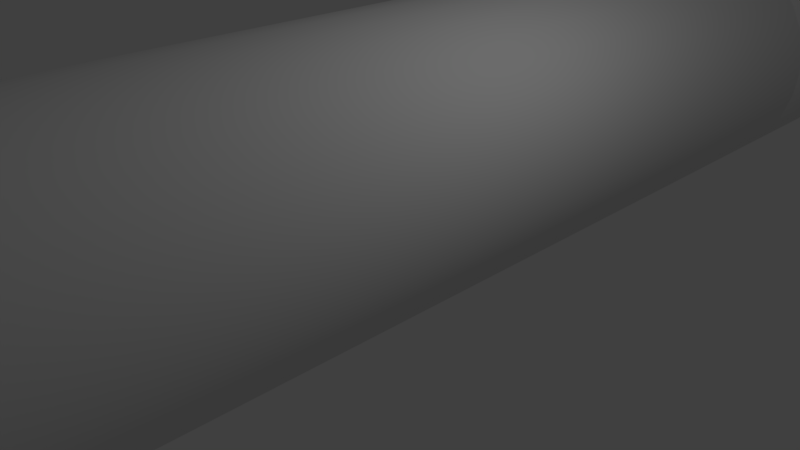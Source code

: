 # Source: cylindre.blend  (saved by Blender 2.79.0; exported with 4.5.12 LTS)
import bpy
from mathutils import Matrix  # noqa: F401  (used for matrix-valued properties, if any)

bpy.ops.wm.read_factory_settings(use_empty=True)
scene = bpy.context.scene
scene.name = 'Scene'

# ---- collections
col_collection_1 = bpy.data.collections.new('Collection 1'); scene.collection.children.link(col_collection_1)

# ---- materials (node trees are filled in below, after node groups)
mat_verre = bpy.data.materials.new('Verre')
mat_verre.alpha_threshold = 0.0
mat_verre.use_transparent_shadow = False
mat_verre.roughness = 0.5
mat_verre.specular_intensity = 1.0

# ---- material node trees

# ---- world
world_world = bpy.data.worlds.new('World'); scene.world = world_world
world_world.color = (0.05088, 0.05088, 0.05088)
world_world.use_sun_shadow = False
world_world.sun_shadow_jitter_overblur = 0.0
world_world.cycles.sampling_method = 'MANUAL'

# ---- cameras
cam_camera = bpy.data.cameras.new('Camera')
cam_camera.clip_end = 100.0
cam_camera.lens = 35.0
cam_camera.sensor_width = 32.0
cam_camera.sensor_height = 18.0
cam_camera.ortho_scale = 7.314
cam_camera.dof.focus_distance = 0.0
cam_camera.dof.aperture_fstop = 128.0

# ---- lights
light_lamp = bpy.data.lights.new('Lamp', 'POINT')
light_lamp.transmission_factor = 0.0
light_lamp.cutoff_distance = 30.0
light_lamp.energy = 100.0
light_lamp.shadow_buffer_clip_start = 1.001
light_lamp.shadow_soft_size = 0.1
light_lamp.shadow_maximum_resolution = 0.006
light_lamp.use_absolute_resolution = True

# ---- meshes
me_cylinder = bpy.data.meshes.new('Cylinder')
me_cylinder.from_pydata([(-4.146e-05, 1.028, -0.9464), (-4.134e-05, 1.028, 0.0), (0.195, 1.009, -0.9464), (0.195, 1.009, 0.0), (0.3826, 0.9517, -0.9464), (0.3826, 0.9517, 0.0), (0.5555, 0.8593, -0.9464), (0.5555, 0.8593, 0.0), (0.7071, 0.735, -0.9464), (0.7071, 0.735, 0.0), (0.8314, 0.5834, -0.9464), (0.8314, 0.5834, 0.0), (0.9238, 0.4105, -0.9464), (0.9238, 0.4105, 0.0), (0.9807, 0.2229, -0.9464), (0.9807, 0.2229, 0.0), (1.0, 0.02784, -0.9464), (1.0, 0.02784, 0.0), (0.9807, -0.1672, -0.9464), (0.9807, -0.1672, 0.0), (0.9238, -0.3548, -0.9464), (0.9238, -0.3548, 0.0), (0.8314, -0.5277, -0.9464), (0.8314, -0.5277, 0.0), (0.7071, -0.6793, -0.9464), (0.7071, -0.6793, 0.0), (0.5555, -0.8036, -0.9464), (0.5555, -0.8036, 0.0), (0.3826, -0.896, -0.9464), (0.3826, -0.896, 0.0), (0.195, -0.9529, -0.9464), (0.195, -0.9529, 0.0), (-4.182e-05, -0.9722, -0.9464), (-4.134e-05, -0.9722, 0.0), (-0.1951, -0.9529, -0.9464), (-0.1951, -0.9529, 0.0), (-0.3827, -0.896, -0.9464), (-0.3827, -0.896, 0.0), (-0.5556, -0.8036, -0.9464), (-0.5556, -0.8036, 0.0), (-0.7071, -0.6793, -0.9464), (-0.7071, -0.6793, 0.0), (-0.8315, -0.5277, -0.9464), (-0.8315, -0.5277, 0.0), (-0.9239, -0.3548, -0.9464), (-0.9239, -0.3548, 0.0), (-0.9808, -0.1672, -0.9464), (-0.9808, -0.1672, 0.0), (-1.0, 0.02785, -0.9464), (-1.0, 0.02784, 0.0), (-0.9808, 0.2229, -0.9464), (-0.9808, 0.2229, 0.0), (-0.9239, 0.4105, -0.9464), (-0.9239, 0.4105, 0.0), (-0.8315, 0.5834, -0.9464), (-0.8315, 0.5834, 0.0), (-0.7071, 0.735, -0.9464), (-0.7071, 0.735, 0.0), (-0.5556, 0.8593, -0.9464), (-0.5556, 0.8593, 0.0), (-0.3827, 0.9517, -0.9464), (-0.3827, 0.9517, 0.0), (-0.1951, 1.009, -0.9464), (-0.1951, 1.009, 0.0), (-4.134e-05, 1.028, 0.0), (0.195, 1.009, 0.0), (0.3826, 0.9517, 0.0), (0.5555, 0.8593, 0.0), (0.7071, 0.735, 0.0), (0.8314, 0.5834, 0.0), (0.9238, 0.4105, 0.0), (0.9807, 0.2229, 0.0), (1.0, 0.02784, 0.0), (0.9807, -0.1672, 0.0), (0.9238, -0.3548, 0.0), (0.8314, -0.5277, 0.0), (0.7071, -0.6793, 0.0), (0.5555, -0.8036, 0.0), (0.3826, -0.896, 0.0), (0.195, -0.9529, 0.0), (-4.134e-05, -0.9722, 0.0), (-0.1951, -0.9529, 0.0), (-0.3827, -0.896, 0.0), (-0.5556, -0.8036, 0.0), (-0.7071, -0.6793, 0.0), (-0.8315, -0.5277, 0.0), (-0.9239, -0.3548, 0.0), (-0.9808, -0.1672, 0.0), (-1.0, 0.02784, 0.0), (-0.9808, 0.2229, 0.0), (-0.9239, 0.4105, 0.0), (-0.8315, 0.5834, 0.0), (-0.7071, 0.735, 0.0), (-0.5556, 0.8593, 0.0), (-0.3827, 0.9517, 0.0), (-0.1951, 1.009, 0.0), (-4.134e-05, 0.9899, 0.0), (0.1877, 0.9714, 0.0), (0.3681, 0.9167, 0.0), (0.5345, 0.8278, 0.0), (0.6803, 0.7081, 0.0), (0.7999, 0.5623, 0.0), (0.8888, 0.396, 0.0), (0.9436, 0.2155, 0.0), (0.962, 0.02784, 0.0), (0.9436, -0.1598, 0.0), (0.8888, -0.3403, 0.0), (0.7999, -0.5067, 0.0), (0.6803, -0.6525, 0.0), (0.5345, -0.7721, 0.0), (0.3681, -0.861, 0.0), (0.1877, -0.9158, 0.0), (-4.134e-05, -0.9342, 0.0), (-0.1877, -0.9158, 0.0), (-0.3682, -0.861, 0.0), (-0.5345, -0.7721, 0.0), (-0.6803, -0.6525, 0.0), (-0.8, -0.5067, 0.0), (-0.8889, -0.3403, 0.0), (-0.9436, -0.1598, 0.0), (-0.9621, 0.02784, 0.0), (-0.9436, 0.2155, 0.0), (-0.8889, 0.396, 0.0), (-0.8, 0.5623, 0.0), (-0.6803, 0.7081, 0.0), (-0.5345, 0.8278, 0.0), (-0.3682, 0.9167, 0.0), (-0.1877, 0.9714, 0.0), (-4.146e-05, 0.9888, -0.9464), (0.1874, 0.9704, -0.9464), (0.3677, 0.9157, -0.9464), (0.5339, 0.8269, -0.9464), (0.6795, 0.7074, -0.9464), (0.799, 0.5617, -0.9464), (0.8878, 0.3956, -0.9464), (0.9425, 0.2153, -0.9464), (0.961, 0.02784, -0.9464), (0.9425, -0.1596, -0.9464), (0.8878, -0.3399, -0.9464), (0.799, -0.5061, -0.9464), (0.6795, -0.6517, -0.9464), (0.5339, -0.7712, -0.9464), (0.3677, -0.86, -0.9464), (0.1874, -0.9147, -0.9464), (-4.17e-05, -0.9332, -0.9464), (-0.1875, -0.9147, -0.9464), (-0.3678, -0.86, -0.9464), (-0.5339, -0.7712, -0.9464), (-0.6796, -0.6517, -0.9464), (-0.7991, -0.5061, -0.9464), (-0.8879, -0.3399, -0.9464), (-0.9426, -0.1596, -0.9464), (-0.961, 0.02785, -0.9464), (-0.9426, 0.2153, -0.9464), (-0.8879, 0.3956, -0.9464), (-0.7991, 0.5617, -0.9464), (-0.6796, 0.7074, -0.9464), (-0.5339, 0.8269, -0.9464), (-0.3678, 0.9157, -0.9464), (-0.1875, 0.9704, -0.9464), (-4.134e-05, 0.9888, 0.0), (0.1874, 0.9704, 0.0), (0.3677, 0.9157, 0.0), (0.5339, 0.8269, 0.0), (0.6795, 0.7074, 0.0), (0.799, 0.5617, 0.0), (0.8878, 0.3956, 0.0), (0.9425, 0.2153, 0.0), (0.961, 0.02784, 0.0), (0.9425, -0.1596, 0.0), (0.8878, -0.3399, 0.0), (0.799, -0.5061, 0.0), (0.6795, -0.6517, 0.0), (0.5339, -0.7712, 0.0), (0.3677, -0.86, 0.0), (0.1874, -0.9147, 0.0), (-4.134e-05, -0.9332, 0.0), (-0.1875, -0.9147, 0.0), (-0.3678, -0.86, 0.0), (-0.5339, -0.7712, 0.0), (-0.6796, -0.6517, 0.0), (-0.7991, -0.5061, 0.0), (-0.8879, -0.3399, 0.0), (-0.9426, -0.1596, 0.0), (-0.961, 0.02784, 0.0), (-0.9426, 0.2153, 0.0), (-0.8879, 0.3956, 0.0), (-0.7991, 0.5617, 0.0), (-0.6796, 0.7074, 0.0), (-0.5339, 0.8269, 0.0), (-0.3678, 0.9157, 0.0), (-0.1875, 0.9704, 0.0)], [], [(0, 1, 3, 2), (2, 3, 5, 4), (4, 5, 7, 6), (6, 7, 9, 8), (8, 9, 11, 10), (10, 11, 13, 12), (12, 13, 15, 14), (14, 15, 17, 16), (16, 17, 19, 18), (18, 19, 21, 20), (20, 21, 23, 22), (22, 23, 25, 24), (24, 25, 27, 26), (26, 27, 29, 28), (28, 29, 31, 30), (30, 31, 33, 32), (32, 33, 35, 34), (34, 35, 37, 36), (36, 37, 39, 38), (38, 39, 41, 40), (40, 41, 43, 42), (42, 43, 45, 44), (44, 45, 47, 46), (46, 47, 49, 48), (48, 49, 51, 50), (50, 51, 53, 52), (52, 53, 55, 54), (54, 55, 57, 56), (56, 57, 59, 58), (58, 59, 61, 60), (60, 61, 63, 62), (62, 63, 1, 0), (21, 19, 73, 74), (39, 37, 82, 83), (57, 55, 91, 92), (13, 11, 69, 70), (31, 29, 78, 79), (49, 47, 87, 88), (5, 3, 65, 66), (23, 21, 74, 75), (41, 39, 83, 84), (59, 57, 92, 93), (15, 13, 70, 71), (33, 31, 79, 80), (51, 49, 88, 89), (7, 5, 66, 67), (25, 23, 75, 76), (43, 41, 84, 85), (61, 59, 93, 94), (17, 15, 71, 72), (35, 33, 80, 81), (53, 51, 89, 90), (9, 7, 67, 68), (27, 25, 76, 77), (45, 43, 85, 86), (63, 61, 94, 95), (19, 17, 72, 73), (37, 35, 81, 82), (55, 53, 90, 91), (11, 9, 68, 69), (29, 27, 77, 78), (47, 45, 86, 87), (3, 1, 64, 65), (1, 63, 95, 64), (65, 64, 96, 97), (92, 91, 123, 124), (79, 78, 110, 111), (66, 65, 97, 98), (93, 92, 124, 125), (80, 79, 111, 112), (67, 66, 98, 99), (94, 93, 125, 126), (81, 80, 112, 113), (68, 67, 99, 100), (95, 94, 126, 127), (82, 81, 113, 114), (69, 68, 100, 101), (64, 95, 127, 96), (83, 82, 114, 115), (70, 69, 101, 102), (84, 83, 115, 116), (71, 70, 102, 103), (85, 84, 116, 117), (72, 71, 103, 104), (86, 85, 117, 118), (73, 72, 104, 105), (87, 86, 118, 119), (74, 73, 105, 106), (88, 87, 119, 120), (75, 74, 106, 107), (89, 88, 120, 121), (76, 75, 107, 108), (90, 89, 121, 122), (77, 76, 108, 109), (91, 90, 122, 123), (78, 77, 109, 110), (10, 12, 134, 133), (28, 30, 143, 142), (46, 48, 152, 151), (2, 4, 130, 129), (20, 22, 139, 138), (38, 40, 148, 147), (56, 58, 157, 156), (12, 14, 135, 134), (30, 32, 144, 143), (48, 50, 153, 152), (4, 6, 131, 130), (22, 24, 140, 139), (40, 42, 149, 148), (58, 60, 158, 157), (14, 16, 136, 135), (32, 34, 145, 144), (50, 52, 154, 153), (6, 8, 132, 131), (24, 26, 141, 140), (42, 44, 150, 149), (60, 62, 159, 158), (16, 18, 137, 136), (34, 36, 146, 145), (52, 54, 155, 154), (8, 10, 133, 132), (26, 28, 142, 141), (44, 46, 151, 150), (0, 2, 129, 128), (62, 0, 128, 159), (18, 20, 138, 137), (36, 38, 147, 146), (54, 56, 156, 155), (134, 135, 167, 166), (148, 149, 181, 180), (135, 136, 168, 167), (149, 150, 182, 181), (136, 137, 169, 168), (150, 151, 183, 182), (137, 138, 170, 169), (151, 152, 184, 183), (138, 139, 171, 170), (152, 153, 185, 184), (139, 140, 172, 171), (153, 154, 186, 185), (140, 141, 173, 172), (154, 155, 187, 186), (141, 142, 174, 173), (128, 129, 161, 160), (155, 156, 188, 187), (142, 143, 175, 174), (129, 130, 162, 161), (156, 157, 189, 188), (143, 144, 176, 175), (130, 131, 163, 162), (157, 158, 190, 189), (144, 145, 177, 176), (131, 132, 164, 163), (158, 159, 191, 190), (145, 146, 178, 177), (132, 133, 165, 164), (159, 128, 160, 191), (146, 147, 179, 178), (133, 134, 166, 165), (147, 148, 180, 179)])
me_cylinder.polygons.foreach_set('use_smooth', [True] * 160)
me_cylinder.materials.append(mat_verre)
me_cylinder.use_remesh_preserve_volume = False
me_cylinder.use_remesh_preserve_attributes = False
me_cylinder.use_mirror_vertex_groups = False
me_cylinder.update()

# ---- objects
ob_lamp = bpy.data.objects.new('Lamp', light_lamp)
ob_camera = bpy.data.objects.new('Camera', cam_camera)
ob_cylinder_1 = bpy.data.objects.new('Cylinder_1', me_cylinder)

# ---- transforms, parenting, visibility, modifiers, constraints
ob_lamp.location = (4.076, 1.005, 5.904)
ob_lamp.rotation_euler = (0.6503, 0.05522, 1.866)
ob_lamp.lock_rotations_4d = False
ob_lamp.empty_display_type = 'ARROWS'
ob_lamp.color = (0.0, 0.0, 0.0, 0.0)
ob_lamp.lineart.crease_threshold = 0.0
ob_camera.location = (7.481, -6.508, 5.344)
ob_camera.rotation_euler = (1.109, 0.0, 0.8149)
ob_camera.lock_rotations_4d = False
ob_camera.empty_display_type = 'ARROWS'
ob_camera.color = (0.0, 0.0, 0.0, 0.0)
ob_camera.display_type = 'WIRE'
ob_camera.lineart.crease_threshold = 0.0
ob_cylinder_1.location = (7.798e-05, -9.86, 1.158)
ob_cylinder_1.rotation_euler = (1.571, 0.0, 0.0)
ob_cylinder_1.scale = (1.883, 1.883, 18.53)
ob_cylinder_1.lineart.crease_threshold = 0.0
_m = ob_cylinder_1.modifiers.new('Array', 'ARRAY')
_m.constant_offset_displace = (0.0, 0.0, 0.0)
_m.relative_offset_displace = (0.0, 0.0, -1.0)

# ---- collection membership
col_collection_1.objects.link(ob_lamp)
col_collection_1.objects.link(ob_camera)
col_collection_1.objects.link(ob_cylinder_1)

# ---- scene / render settings (as saved in the file)
scene.camera = ob_camera
scene.frame_start = 1; scene.frame_end = 250; scene.frame_set(1)
scene.render.engine = 'BLENDER_EEVEE_NEXT'
scene.render.resolution_percentage = 50
scene.render.dither_intensity = 0.0
scene.cycles.use_denoising = False
scene.cycles.samples = 128
scene.cycles.sampling_pattern = 'TABULATED_SOBOL'
scene.cycles.use_adaptive_sampling = False
scene.cycles.use_light_tree = False
scene.cycles.blur_glossy = 0.0
scene.cycles.sample_clamp_indirect = 0.0
scene.view_settings.view_transform = 'Standard'
bpy.context.view_layer.update()
